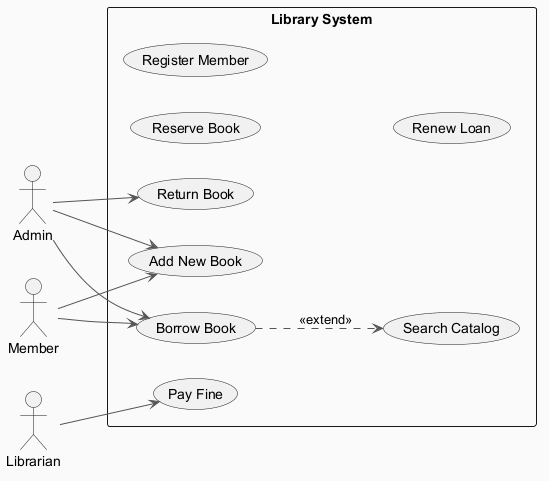

The diagram above was rendered by PlantUML. Its source (embedded in the PNG):
@startuml
skinparam backgroundColor #FAFAFA
skinparam classBackgroundColor #FFF3E0
skinparam classBorderColor #E65100
skinparam ArrowColor #555555
left to right direction
actor "Admin" as Admin
actor "Member" as Member
actor "Librarian" as Librarian
rectangle "Library System" {
  usecase "Add New Book" as UC_AddNewBook
  usecase "Pay Fine" as UC_PayFine
  usecase "Return Book" as UC_ReturnBook
  usecase "Reserve Book" as UC_ReserveBook
  usecase "Register Member" as UC_RegisterMember
  usecase "Borrow Book" as UC_BorrowBook
  usecase "Renew Loan" as UC_RenewLoan
  usecase "Search Catalog" as UC_SearchCatalog
}
Admin --> UC_AddNewBook
Admin --> UC_BorrowBook
Admin --> UC_ReturnBook
Member --> UC_BorrowBook
Member --> UC_AddNewBook
Librarian --> UC_PayFine
UC_BorrowBook ..> UC_SearchCatalog : <<extend>>
@enduml